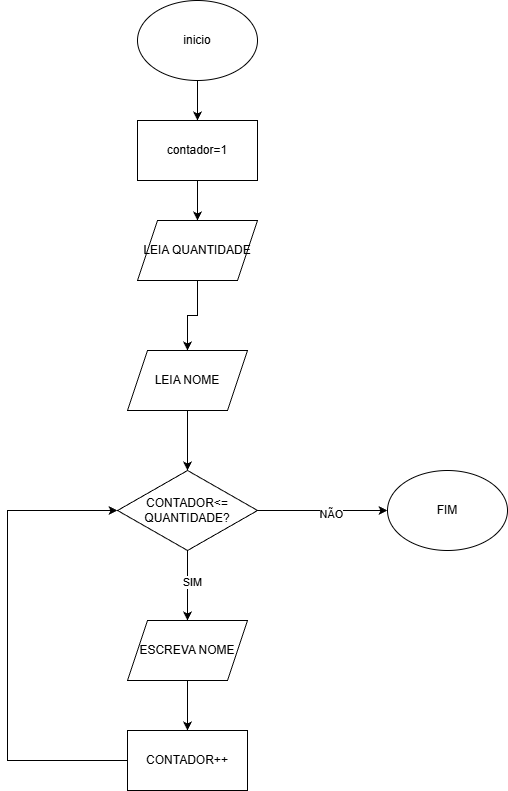

The diagram above was exported from draw.io. Its source (the exported page's mxGraphModel, read from the mxfile embedded in the PNG):
<mxGraphModel dx="1426" dy="841" grid="1" gridSize="10" guides="1" tooltips="1" connect="1" arrows="1" fold="1" page="1" pageScale="1" pageWidth="827" pageHeight="1169" math="0" shadow="0">
  <root>
    <mxCell id="0" />
    <mxCell id="1" parent="0" />
    <mxCell id="UDGVzkorGJ6-UR_t3uLp-20" edge="1" parent="1" source="UDGVzkorGJ6-UR_t3uLp-2" style="edgeStyle=orthogonalEdgeStyle;rounded=0;orthogonalLoop=1;jettySize=auto;html=1;" target="UDGVzkorGJ6-UR_t3uLp-3" value="">
      <mxGeometry relative="1" as="geometry" />
    </mxCell>
    <mxCell id="UDGVzkorGJ6-UR_t3uLp-2" parent="1" style="ellipse;whiteSpace=wrap;html=1;" value="inicio" vertex="1">
      <mxGeometry height="80" width="120" x="250" y="20" as="geometry" />
    </mxCell>
    <mxCell id="UDGVzkorGJ6-UR_t3uLp-19" edge="1" parent="1" source="UDGVzkorGJ6-UR_t3uLp-3" style="edgeStyle=orthogonalEdgeStyle;rounded=0;orthogonalLoop=1;jettySize=auto;html=1;" target="UDGVzkorGJ6-UR_t3uLp-6" value="">
      <mxGeometry relative="1" as="geometry" />
    </mxCell>
    <mxCell id="UDGVzkorGJ6-UR_t3uLp-3" parent="1" style="rounded=0;whiteSpace=wrap;html=1;" value="contador=1" vertex="1">
      <mxGeometry height="60" width="120" x="250" y="140" as="geometry" />
    </mxCell>
    <mxCell id="UDGVzkorGJ6-UR_t3uLp-5" parent="1" style="ellipse;whiteSpace=wrap;html=1;" value="FIM" vertex="1">
      <mxGeometry height="80" width="120" x="500" y="490" as="geometry" />
    </mxCell>
    <mxCell id="UDGVzkorGJ6-UR_t3uLp-18" edge="1" parent="1" source="UDGVzkorGJ6-UR_t3uLp-6" style="edgeStyle=orthogonalEdgeStyle;rounded=0;orthogonalLoop=1;jettySize=auto;html=1;" target="UDGVzkorGJ6-UR_t3uLp-7" value="">
      <mxGeometry relative="1" as="geometry" />
    </mxCell>
    <mxCell id="UDGVzkorGJ6-UR_t3uLp-6" parent="1" style="shape=parallelogram;perimeter=parallelogramPerimeter;whiteSpace=wrap;html=1;fixedSize=1;" value="LEIA QUANTIDADE" vertex="1">
      <mxGeometry height="60" width="120" x="250" y="240" as="geometry" />
    </mxCell>
    <mxCell id="UDGVzkorGJ6-UR_t3uLp-17" edge="1" parent="1" source="UDGVzkorGJ6-UR_t3uLp-7" style="edgeStyle=orthogonalEdgeStyle;rounded=0;orthogonalLoop=1;jettySize=auto;html=1;" target="UDGVzkorGJ6-UR_t3uLp-8" value="">
      <mxGeometry relative="1" as="geometry" />
    </mxCell>
    <mxCell id="UDGVzkorGJ6-UR_t3uLp-7" parent="1" style="shape=parallelogram;perimeter=parallelogramPerimeter;whiteSpace=wrap;html=1;fixedSize=1;" value="LEIA NOME" vertex="1">
      <mxGeometry height="60" width="120" x="240" y="370" as="geometry" />
    </mxCell>
    <mxCell id="UDGVzkorGJ6-UR_t3uLp-11" edge="1" parent="1" source="UDGVzkorGJ6-UR_t3uLp-8" style="edgeStyle=orthogonalEdgeStyle;rounded=0;orthogonalLoop=1;jettySize=auto;html=1;" target="UDGVzkorGJ6-UR_t3uLp-5">
      <mxGeometry relative="1" as="geometry">
        <mxPoint x="420" y="530" as="targetPoint" />
      </mxGeometry>
    </mxCell>
    <mxCell id="UDGVzkorGJ6-UR_t3uLp-12" connectable="0" parent="UDGVzkorGJ6-UR_t3uLp-11" style="edgeLabel;html=1;align=center;verticalAlign=middle;resizable=0;points=[];" value="NÃO" vertex="1">
      <mxGeometry relative="1" x="0.12" y="-3" as="geometry">
        <mxPoint as="offset" />
      </mxGeometry>
    </mxCell>
    <mxCell id="UDGVzkorGJ6-UR_t3uLp-13" edge="1" parent="1" source="UDGVzkorGJ6-UR_t3uLp-8" style="edgeStyle=orthogonalEdgeStyle;rounded=0;orthogonalLoop=1;jettySize=auto;html=1;" target="UDGVzkorGJ6-UR_t3uLp-9" value="">
      <mxGeometry relative="1" as="geometry" />
    </mxCell>
    <mxCell id="UDGVzkorGJ6-UR_t3uLp-15" connectable="0" parent="UDGVzkorGJ6-UR_t3uLp-13" style="edgeLabel;html=1;align=center;verticalAlign=middle;resizable=0;points=[];" value="SIM" vertex="1">
      <mxGeometry relative="1" x="-0.125" y="3" as="geometry">
        <mxPoint x="1" as="offset" />
      </mxGeometry>
    </mxCell>
    <mxCell id="UDGVzkorGJ6-UR_t3uLp-8" parent="1" style="rhombus;whiteSpace=wrap;html=1;" value="CONTADOR&amp;lt;= QUANTIDADE?" vertex="1">
      <mxGeometry height="80" width="140" x="230" y="490" as="geometry" />
    </mxCell>
    <mxCell id="UDGVzkorGJ6-UR_t3uLp-14" edge="1" parent="1" source="UDGVzkorGJ6-UR_t3uLp-9" style="edgeStyle=orthogonalEdgeStyle;rounded=0;orthogonalLoop=1;jettySize=auto;html=1;" target="UDGVzkorGJ6-UR_t3uLp-10" value="">
      <mxGeometry relative="1" as="geometry" />
    </mxCell>
    <mxCell id="UDGVzkorGJ6-UR_t3uLp-9" parent="1" style="shape=parallelogram;perimeter=parallelogramPerimeter;whiteSpace=wrap;html=1;fixedSize=1;" value="ESCREVA NOME" vertex="1">
      <mxGeometry height="60" width="120" x="240" y="640" as="geometry" />
    </mxCell>
    <mxCell id="UDGVzkorGJ6-UR_t3uLp-16" edge="1" parent="1" source="UDGVzkorGJ6-UR_t3uLp-10" style="edgeStyle=orthogonalEdgeStyle;rounded=0;orthogonalLoop=1;jettySize=auto;html=1;" target="UDGVzkorGJ6-UR_t3uLp-8">
      <mxGeometry relative="1" as="geometry">
        <Array as="points">
          <mxPoint x="120" y="780" />
          <mxPoint x="120" y="530" />
        </Array>
      </mxGeometry>
    </mxCell>
    <mxCell id="UDGVzkorGJ6-UR_t3uLp-10" parent="1" style="rounded=0;whiteSpace=wrap;html=1;" value="CONTADOR++" vertex="1">
      <mxGeometry height="60" width="120" x="240" y="750" as="geometry" />
    </mxCell>
  </root>
</mxGraphModel>